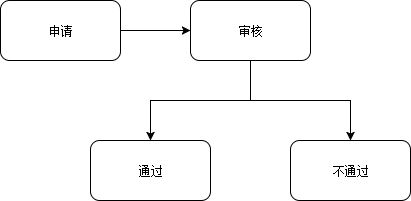

The diagram above was exported from draw.io. Its source (the exported page's mxGraphModel, read from the mxfile embedded in the PNG):
<mxGraphModel dx="1058" dy="808" grid="1" gridSize="10" guides="1" tooltips="1" connect="1" arrows="1" fold="1" page="1" pageScale="1" pageWidth="827" pageHeight="1169" math="0" shadow="0">
  <root>
    <mxCell id="0" />
    <mxCell id="1" parent="0" />
    <mxCell id="L-UqiRusMPkA0EKNrY_p-10" style="edgeStyle=orthogonalEdgeStyle;rounded=0;orthogonalLoop=1;jettySize=auto;html=1;exitX=1;exitY=0.5;exitDx=0;exitDy=0;entryX=0;entryY=0.5;entryDx=0;entryDy=0;" parent="1" source="L-UqiRusMPkA0EKNrY_p-6" target="L-UqiRusMPkA0EKNrY_p-7" edge="1">
      <mxGeometry relative="1" as="geometry" />
    </mxCell>
    <mxCell id="L-UqiRusMPkA0EKNrY_p-6" value="申请" style="rounded=1;whiteSpace=wrap;html=1;" parent="1" vertex="1">
      <mxGeometry x="20" y="320" width="120" height="60" as="geometry" />
    </mxCell>
    <mxCell id="L-UqiRusMPkA0EKNrY_p-12" style="edgeStyle=orthogonalEdgeStyle;rounded=0;orthogonalLoop=1;jettySize=auto;html=1;exitX=0.5;exitY=1;exitDx=0;exitDy=0;entryX=0.5;entryY=0;entryDx=0;entryDy=0;" parent="1" source="L-UqiRusMPkA0EKNrY_p-7" target="L-UqiRusMPkA0EKNrY_p-8" edge="1">
      <mxGeometry relative="1" as="geometry" />
    </mxCell>
    <mxCell id="L-UqiRusMPkA0EKNrY_p-13" style="edgeStyle=orthogonalEdgeStyle;rounded=0;orthogonalLoop=1;jettySize=auto;html=1;exitX=0.5;exitY=1;exitDx=0;exitDy=0;entryX=0.5;entryY=0;entryDx=0;entryDy=0;" parent="1" source="L-UqiRusMPkA0EKNrY_p-7" target="L-UqiRusMPkA0EKNrY_p-9" edge="1">
      <mxGeometry relative="1" as="geometry" />
    </mxCell>
    <mxCell id="L-UqiRusMPkA0EKNrY_p-7" value="审核" style="rounded=1;whiteSpace=wrap;html=1;" parent="1" vertex="1">
      <mxGeometry x="210" y="320" width="120" height="60" as="geometry" />
    </mxCell>
    <mxCell id="L-UqiRusMPkA0EKNrY_p-8" value="通过" style="rounded=1;whiteSpace=wrap;html=1;" parent="1" vertex="1">
      <mxGeometry x="110" y="460" width="120" height="60" as="geometry" />
    </mxCell>
    <mxCell id="L-UqiRusMPkA0EKNrY_p-9" value="不通过" style="rounded=1;whiteSpace=wrap;html=1;" parent="1" vertex="1">
      <mxGeometry x="310" y="460" width="120" height="60" as="geometry" />
    </mxCell>
  </root>
</mxGraphModel>